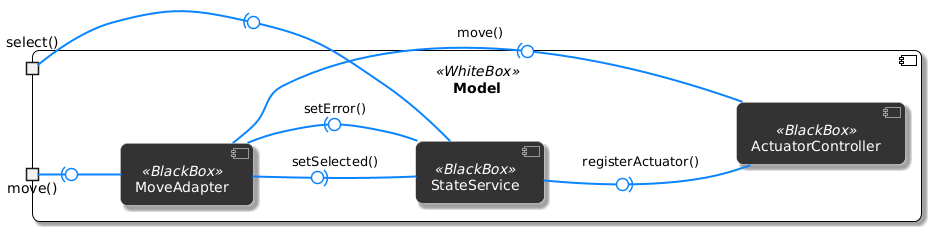

The diagram above was rendered by PlantUML. Its source (embedded in the PNG):
@startuml
' ------------------------------------------------------------
' Visuelle Einstellungen
skinparam componentStyle uml2
skinparam component {
  BackgroundColor #333333  
  BorderColor White
  FontColor White
}
' Weißer Container für das Gesamtsystem
skinparam component<<WhiteBox>> {
  BackgroundColor White
  BorderColor Black
  FontColor Black
}

skinparam roundCorner      15
skinparam shadowing        true
skinparam lollipopSize     18
skinparam ArrowColor       #0A84FF
skinparam ArrowThickness   2
skinparam ComponentPadding 60

left to right direction

' ------------------------------------------------------------
' Model - White-Box mit allen Verbindungen innen
component "Model\n\n" as M <<WhiteBox>> {
    ' Eingehende Schnittstellen (Sockets)
    portin "move()"   as IMove
    portin "select()" as ISelect

    ' Innere Komponenten (vertikal angeordnet)
    component MoveAdapter         <<BlackBox>>
    component StateService        <<BlackBox>>
    component ActuatorController  <<BlackBox>>

    ' Unsichtbare Layout-Hilfspfeile
    MoveAdapter -[hidden]down-> StateService
    StateService -[hidden]down-> ActuatorController

    ' Schnittstellen- und interne Verdrahtung im WhiteBox-Container
    IMove                -(0- MoveAdapter      
    ISelect              -(0- StateService     

    MoveAdapter          -(0- ActuatorController : move()
    MoveAdapter          -(0- StateService       : setError()
    ActuatorController   -(0- StateService       : registerActuator()
    StateService         -(0- MoveAdapter        : setSelected()
}
@enduml